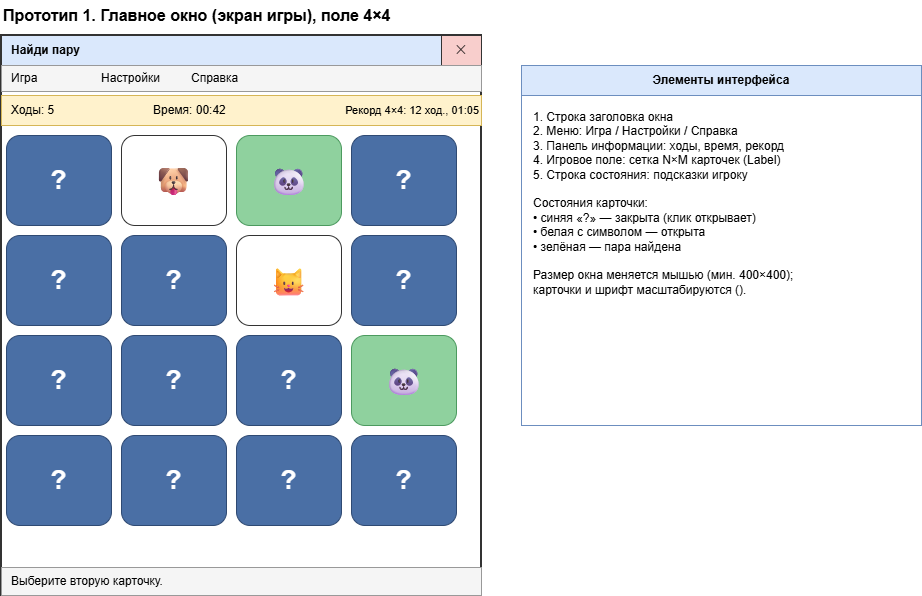

The diagram above was exported from draw.io. Its source (the exported page's mxGraphModel, read from the mxfile embedded in the PNG):
<mxGraphModel dx="1022" dy="564" grid="1" gridSize="10" guides="1" tooltips="1" connect="1" arrows="1" fold="1" page="1" pageScale="1" pageWidth="1000" pageHeight="700" math="0" shadow="0">
  <root>
    <mxCell id="0" />
    <mxCell id="1" parent="0" />
    <mxCell id="c2" parent="1" style="html=1;whiteSpace=wrap;strokeColor=none;fillColor=none;fontSize=16;fontStyle=1;align=left;" value="Прототип 1. Главное окно (экран игры), поле 4×4" vertex="1">
      <mxGeometry height="30" width="700" x="40" y="5" as="geometry" />
    </mxCell>
    <mxCell id="c3" parent="1" style="html=1;whiteSpace=wrap;fillColor=#ffffff;strokeColor=#333333;strokeWidth=2;" value="" vertex="1">
      <mxGeometry height="560" width="480" x="40" y="40" as="geometry" />
    </mxCell>
    <mxCell id="c4" parent="1" style="html=1;whiteSpace=wrap;fillColor=#dae8fc;strokeColor=#333333;fontStyle=1;align=left;spacingLeft=8;" value="Найди пару" vertex="1">
      <mxGeometry height="30" width="480" x="40" y="40" as="geometry" />
    </mxCell>
    <mxCell id="c5" parent="1" style="html=1;whiteSpace=wrap;fillColor=#f8cecc;strokeColor=#333333;" value="✕" vertex="1">
      <mxGeometry height="30" width="40" x="480" y="40" as="geometry" />
    </mxCell>
    <mxCell id="c6" parent="1" style="html=1;whiteSpace=wrap;fillColor=#f5f5f5;strokeColor=#999999;align=left;spacingLeft=8;" value="" vertex="1">
      <mxGeometry height="26" width="480" x="40" y="70" as="geometry" />
    </mxCell>
    <mxCell id="c7" parent="1" style="html=1;whiteSpace=wrap;strokeColor=none;fillColor=none;align=left;" value="Игра" vertex="1">
      <mxGeometry height="26" width="80" x="48" y="70" as="geometry" />
    </mxCell>
    <mxCell id="c8" parent="1" style="html=1;whiteSpace=wrap;strokeColor=none;fillColor=none;align=left;" value="Настройки" vertex="1">
      <mxGeometry height="26" width="80" x="138" y="70" as="geometry" />
    </mxCell>
    <mxCell id="c9" parent="1" style="html=1;whiteSpace=wrap;strokeColor=none;fillColor=none;align=left;" value="Справка" vertex="1">
      <mxGeometry height="26" width="80" x="228" y="70" as="geometry" />
    </mxCell>
    <mxCell id="c10" parent="1" style="html=1;whiteSpace=wrap;fillColor=#fff2cc;strokeColor=#d6b656;" value="" vertex="1">
      <mxGeometry height="30" width="480" x="40" y="100" as="geometry" />
    </mxCell>
    <mxCell id="c11" parent="1" style="html=1;whiteSpace=wrap;strokeColor=none;fillColor=none;align=left;" value="Ходы: 5" vertex="1">
      <mxGeometry height="30" width="120" x="48" y="100" as="geometry" />
    </mxCell>
    <mxCell id="c12" parent="1" style="html=1;whiteSpace=wrap;strokeColor=none;fillColor=none;align=left;" value="Время: 00:42" vertex="1">
      <mxGeometry height="30" width="140" x="190" y="100" as="geometry" />
    </mxCell>
    <mxCell id="c13" parent="1" style="html=1;whiteSpace=wrap;strokeColor=none;fillColor=none;align=right;fontSize=11;" value="Рекорд 4×4: 12 ход., 01:05" vertex="1">
      <mxGeometry height="30" width="190" x="330" y="100" as="geometry" />
    </mxCell>
    <mxCell id="c14" parent="1" style="html=1;whiteSpace=wrap;fillColor=#4a6fa5;fontColor=#ffffff;fontSize=26;fontStyle=1;strokeColor=#2f4a73;rounded=1;" value="?" vertex="1">
      <mxGeometry height="90" width="105" x="45" y="140" as="geometry" />
    </mxCell>
    <mxCell id="c15" parent="1" style="html=1;whiteSpace=wrap;fillColor=#ffffff;fontSize=30;strokeColor=#333333;rounded=1;" value="🐶" vertex="1">
      <mxGeometry height="90" width="105" x="160" y="140" as="geometry" />
    </mxCell>
    <mxCell id="c16" parent="1" style="html=1;whiteSpace=wrap;fillColor=#8fd19e;fontSize=30;strokeColor=#4c9a5f;rounded=1;" value="🐼" vertex="1">
      <mxGeometry height="90" width="105" x="275" y="140" as="geometry" />
    </mxCell>
    <mxCell id="c17" parent="1" style="html=1;whiteSpace=wrap;fillColor=#4a6fa5;fontColor=#ffffff;fontSize=26;fontStyle=1;strokeColor=#2f4a73;rounded=1;" value="?" vertex="1">
      <mxGeometry height="90" width="105" x="390" y="140" as="geometry" />
    </mxCell>
    <mxCell id="c18" parent="1" style="html=1;whiteSpace=wrap;fillColor=#4a6fa5;fontColor=#ffffff;fontSize=26;fontStyle=1;strokeColor=#2f4a73;rounded=1;" value="?" vertex="1">
      <mxGeometry height="90" width="105" x="45" y="240" as="geometry" />
    </mxCell>
    <mxCell id="c19" parent="1" style="html=1;whiteSpace=wrap;fillColor=#4a6fa5;fontColor=#ffffff;fontSize=26;fontStyle=1;strokeColor=#2f4a73;rounded=1;" value="?" vertex="1">
      <mxGeometry height="90" width="105" x="160" y="240" as="geometry" />
    </mxCell>
    <mxCell id="c20" parent="1" style="html=1;whiteSpace=wrap;fillColor=#ffffff;fontSize=30;strokeColor=#333333;rounded=1;" value="🐱" vertex="1">
      <mxGeometry height="90" width="105" x="275" y="240" as="geometry" />
    </mxCell>
    <mxCell id="c21" parent="1" style="html=1;whiteSpace=wrap;fillColor=#4a6fa5;fontColor=#ffffff;fontSize=26;fontStyle=1;strokeColor=#2f4a73;rounded=1;" value="?" vertex="1">
      <mxGeometry height="90" width="105" x="390" y="240" as="geometry" />
    </mxCell>
    <mxCell id="c22" parent="1" style="html=1;whiteSpace=wrap;fillColor=#4a6fa5;fontColor=#ffffff;fontSize=26;fontStyle=1;strokeColor=#2f4a73;rounded=1;" value="?" vertex="1">
      <mxGeometry height="90" width="105" x="45" y="340" as="geometry" />
    </mxCell>
    <mxCell id="c23" parent="1" style="html=1;whiteSpace=wrap;fillColor=#4a6fa5;fontColor=#ffffff;fontSize=26;fontStyle=1;strokeColor=#2f4a73;rounded=1;" value="?" vertex="1">
      <mxGeometry height="90" width="105" x="160" y="340" as="geometry" />
    </mxCell>
    <mxCell id="c24" parent="1" style="html=1;whiteSpace=wrap;fillColor=#4a6fa5;fontColor=#ffffff;fontSize=26;fontStyle=1;strokeColor=#2f4a73;rounded=1;" value="?" vertex="1">
      <mxGeometry height="90" width="105" x="275" y="340" as="geometry" />
    </mxCell>
    <mxCell id="c25" parent="1" style="html=1;whiteSpace=wrap;fillColor=#8fd19e;fontSize=30;strokeColor=#4c9a5f;rounded=1;" value="🐼" vertex="1">
      <mxGeometry height="90" width="105" x="390" y="340" as="geometry" />
    </mxCell>
    <mxCell id="c26" parent="1" style="html=1;whiteSpace=wrap;fillColor=#4a6fa5;fontColor=#ffffff;fontSize=26;fontStyle=1;strokeColor=#2f4a73;rounded=1;" value="?" vertex="1">
      <mxGeometry height="90" width="105" x="45" y="440" as="geometry" />
    </mxCell>
    <mxCell id="c27" parent="1" style="html=1;whiteSpace=wrap;fillColor=#4a6fa5;fontColor=#ffffff;fontSize=26;fontStyle=1;strokeColor=#2f4a73;rounded=1;" value="?" vertex="1">
      <mxGeometry height="90" width="105" x="160" y="440" as="geometry" />
    </mxCell>
    <mxCell id="c28" parent="1" style="html=1;whiteSpace=wrap;fillColor=#4a6fa5;fontColor=#ffffff;fontSize=26;fontStyle=1;strokeColor=#2f4a73;rounded=1;" value="?" vertex="1">
      <mxGeometry height="90" width="105" x="275" y="440" as="geometry" />
    </mxCell>
    <mxCell id="c29" parent="1" style="html=1;whiteSpace=wrap;fillColor=#4a6fa5;fontColor=#ffffff;fontSize=26;fontStyle=1;strokeColor=#2f4a73;rounded=1;" value="?" vertex="1">
      <mxGeometry height="90" width="105" x="390" y="440" as="geometry" />
    </mxCell>
    <mxCell id="c30" parent="1" style="html=1;whiteSpace=wrap;fillColor=#f5f5f5;strokeColor=#999999;align=left;spacingLeft=8;" value="Выберите вторую карточку." vertex="1">
      <mxGeometry height="28" width="480" x="40" y="572" as="geometry" />
    </mxCell>
    <mxCell id="c31" parent="1" style="html=1;whiteSpace=wrap;fillColor=#dae8fc;strokeColor=#6c8ebf;fontStyle=1;" value="Элементы интерфейса" vertex="1">
      <mxGeometry height="30" width="400" x="560" y="70" as="geometry" />
    </mxCell>
    <mxCell id="c32" parent="1" style="html=1;whiteSpace=wrap;align=left;spacingLeft=10;verticalAlign=top;spacingTop=8;fillColor=#ffffff;strokeColor=#6c8ebf;" value="1. Строка заголовка окна&lt;br&gt;2. Меню: Игра / Настройки / Справка&lt;br&gt;3. Панель информации: ходы, время, рекорд&lt;br&gt;4. Игровое поле: сетка N×M карточек (Label)&lt;br&gt;5. Строка состояния: подсказки игроку&lt;br&gt;&lt;br&gt;Состояния карточки:&lt;br&gt;• синяя «?» — закрыта (клик открывает)&lt;br&gt;• белая с символом — открыта&lt;br&gt;• зелёная — пара найдена&lt;br&gt;&lt;br&gt;Размер окна меняется мышью (мин. 400×400);&lt;br&gt;карточки и шрифт масштабируются (&lt;Configure&gt;)." vertex="1">
      <mxGeometry height="330" width="400" x="560" y="100" as="geometry" />
    </mxCell>
  </root>
</mxGraphModel>